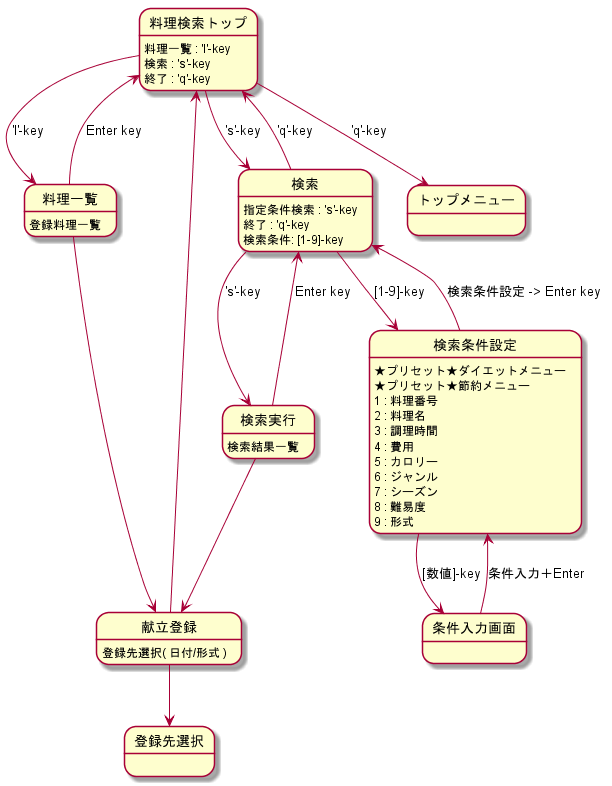

The diagram above was rendered by PlantUML. Its source (embedded in the PNG):
@startuml

料理検索トップ--> 料理一覧 : 'l'-key
料理検索トップ--> 検索 : 's'-key
料理検索トップ--> トップメニュー : 'q'-key
料理検索トップ: 料理一覧 : 'l'-key
料理検索トップ: 検索 : 's'-key
料理検索トップ: 終了 : 'q'-key

料理一覧 --> 料理検索トップ: Enter key
料理一覧 --> 献立登録
料理一覧 : 登録料理一覧

検索 --> 検索実行 : 's'-key
検索 --> 料理検索トップ: 'q'-key
検索 --> 検索条件設定 : [1-9]-key
検索 : 指定条件検索 : 's'-key
検索 : 終了 : 'q'-key
検索 : 検索条件: [1-9]-key 

検索実行 --> 検索 : Enter key
検索実行 --> 献立登録
検索実行 : 検索結果一覧

検索条件設定 --> 検索 : 検索条件設定 -> Enter key
検索条件設定 --> 条件入力画面 : [数値]-key
検索条件設定 : ★プリセット★ダイエットメニュー
検索条件設定 : ★プリセット★節約メニュー
検索条件設定 : 1 : 料理番号
検索条件設定 : 2 : 料理名
検索条件設定 : 3 : 調理時間
検索条件設定 : 4 : 費用
検索条件設定 : 5 : カロリー
検索条件設定 : 6 : ジャンル
検索条件設定 : 7 : シーズン
検索条件設定 : 8 : 難易度
検索条件設定 : 9 : 形式

献立登録 --> 登録先選択
献立登録 --> 料理検索トップ
献立登録 : 登録先選択( 日付/形式 )

条件入力画面 --> 検索条件設定 : 条件入力＋Enter
@enduml